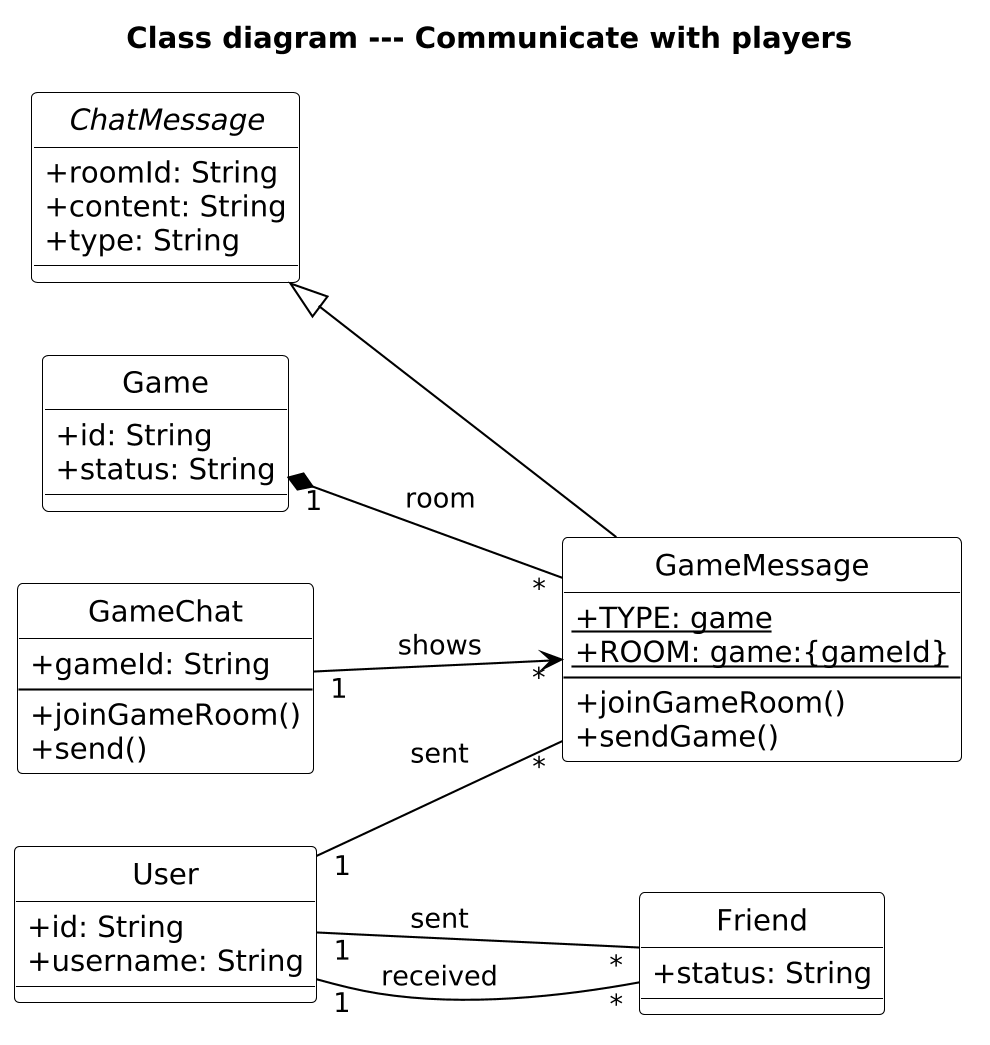

The diagram above was rendered by PlantUML. Its source (embedded in the PNG):
@startuml Class_Social
skinparam dpi 200
hide circle
skinparam classAttributeIconSize 0
skinparam classBackgroundColor #FFFFFF
skinparam classBorderColor #000000
skinparam arrowColor #000000
left to right direction
title Class diagram --- Communicate with players

class GameChat {
  +gameId: String
  --
  +joinGameRoom()
  +send()
}

class User {
  +id: String
  +username: String
}
class Friend {
  +status: String
}

abstract class ChatMessage {
  +roomId: String
  +content: String
  +type: String
}
class GameMessage {
  {static} +TYPE: game
  {static} +ROOM: game:{gameId}
  --
  +joinGameRoom()
  +sendGame()
}

class Game {
  +id: String
  +status: String
}

ChatMessage <|-- GameMessage

GameChat "1" --> "*" GameMessage : shows
User "1" -- "*" Friend : sent
User "1" -- "*" Friend : received
User "1" -- "*" GameMessage : sent
Game "1" *-- "*" GameMessage : room

@enduml